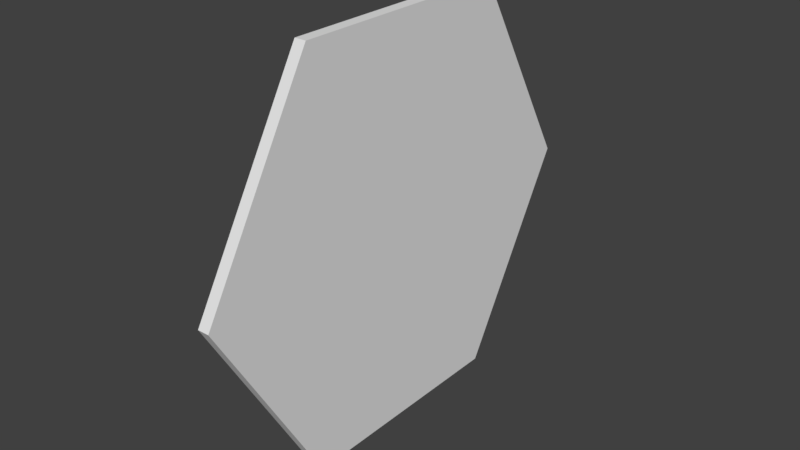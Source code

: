# Source: HexagonPanel.blend  (saved by Blender 2.78.0; exported with 4.5.12 LTS)
import bpy
from mathutils import Matrix  # noqa: F401  (used for matrix-valued properties, if any)

bpy.ops.wm.read_factory_settings(use_empty=True)
scene = bpy.context.scene
scene.name = 'Scene'

# ---- collections
col_collection_1 = bpy.data.collections.new('Collection 1'); scene.collection.children.link(col_collection_1)

# ---- world
world_world = bpy.data.worlds.new('World'); scene.world = world_world
world_world.color = (0.05088, 0.05088, 0.05088)
world_world.use_sun_shadow = False
world_world.sun_shadow_jitter_overblur = 0.0
world_world.cycles.sampling_method = 'MANUAL'

# ---- meshes
me_cylinder = bpy.data.meshes.new('Cylinder')
me_cylinder.from_pydata([(0.0, 1.0, -0.025), (0.0, 1.0, 0.025), (0.866, 0.5, -0.025), (0.866, 0.5, 0.025), (0.866, -0.5, -0.025), (0.866, -0.5, 0.025), (-8.742e-08, -1.0, -0.025), (-8.742e-08, -1.0, 0.025), (-0.866, -0.5, -0.025), (-0.866, -0.5, 0.025), (-0.866, 0.5, -0.025), (-0.866, 0.5, 0.025)], [], [(0, 1, 3, 2), (2, 3, 5, 4), (4, 5, 7, 6), (6, 7, 9, 8), (3, 1, 11, 9, 7, 5), (8, 9, 11, 10), (10, 11, 1, 0), (0, 2, 4, 6, 8, 10)])
me_cylinder.use_remesh_preserve_volume = False
me_cylinder.use_remesh_preserve_attributes = False
me_cylinder.use_mirror_vertex_groups = False
me_cylinder.update()

# ---- objects
ob_cylinder = bpy.data.objects.new('Cylinder', me_cylinder)

# ---- transforms, parenting, visibility, modifiers, constraints
ob_cylinder.location = (0.0, 0.0, 0.0)
ob_cylinder.rotation_euler = (-0.0, 1.571, 0.0)
ob_cylinder.lineart.crease_threshold = 0.0

# ---- collection membership
col_collection_1.objects.link(ob_cylinder)

# ---- scene / render settings (as saved in the file)
scene.frame_start = 1; scene.frame_end = 250; scene.frame_set(1)
scene.render.engine = 'BLENDER_EEVEE_NEXT'
scene.render.resolution_percentage = 50
scene.render.dither_intensity = 0.0
scene.cycles.use_denoising = False
scene.cycles.samples = 128
scene.cycles.sampling_pattern = 'TABULATED_SOBOL'
scene.cycles.light_sampling_threshold = 0.0
scene.cycles.use_adaptive_sampling = False
scene.cycles.use_light_tree = False
scene.cycles.blur_glossy = 0.0
scene.cycles.sample_clamp_indirect = 0.0
scene.view_settings.view_transform = 'Standard'
bpy.context.view_layer.update()

# ---- added for rendering (the .blend has no active camera and no usable light): camera, sun
cam_auto = bpy.data.cameras.new('AutoCamera')
cam_auto.lens = 50.0
cam_auto.sensor_width = 36.0
cam_auto.clip_end = 1000.0
ob_auto_camera = bpy.data.objects.new('AutoCamera', cam_auto)
scene.collection.objects.link(ob_auto_camera)
ob_auto_camera.location = (2.44835, -2.93802, 1.95868)
ob_auto_camera.rotation_euler = (1.09748, -7.21219e-08, 0.694738)
scene.camera = ob_auto_camera
light_auto_sun = bpy.data.lights.new('AutoSun', 'SUN')
light_auto_sun.energy = 3.0
light_auto_sun.angle = 0.0523599
ob_auto_sun = bpy.data.objects.new('AutoSun', light_auto_sun)
scene.collection.objects.link(ob_auto_sun)
ob_auto_sun.rotation_euler = (0.872665, 0.174533, 0.523599)
bpy.context.view_layer.update()
